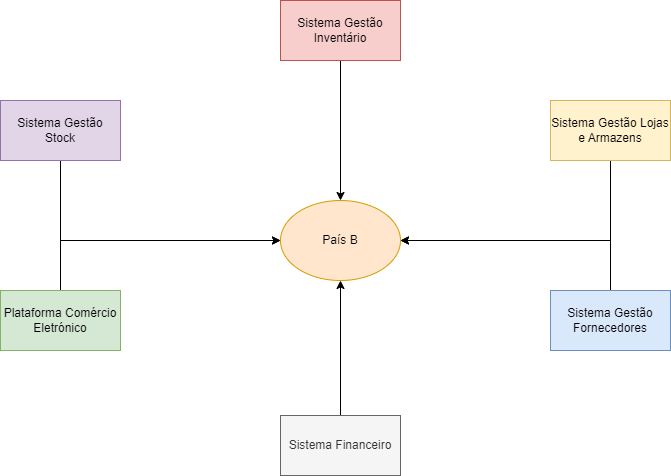

The diagram above was exported from draw.io. Its source (the exported page's mxGraphModel, read from the mxfile embedded in the PNG):
<mxGraphModel dx="1434" dy="764" grid="1" gridSize="10" guides="1" tooltips="1" connect="1" arrows="1" fold="1" page="1" pageScale="1" pageWidth="827" pageHeight="1169" math="0" shadow="0">
  <root>
    <mxCell id="0" />
    <mxCell id="1" parent="0" />
    <mxCell id="_DVCVY0fqQcdporxP4sF-1" value="País B" style="ellipse;whiteSpace=wrap;html=1;fillColor=#ffe6cc;strokeColor=#d79b00;" vertex="1" parent="1">
      <mxGeometry x="390" y="310" width="120" height="80" as="geometry" />
    </mxCell>
    <mxCell id="_DVCVY0fqQcdporxP4sF-16" style="edgeStyle=orthogonalEdgeStyle;rounded=0;orthogonalLoop=1;jettySize=auto;html=1;" edge="1" parent="1" source="_DVCVY0fqQcdporxP4sF-2" target="_DVCVY0fqQcdporxP4sF-1">
      <mxGeometry relative="1" as="geometry" />
    </mxCell>
    <mxCell id="_DVCVY0fqQcdporxP4sF-2" value="Sistema Gestão Inventário" style="rounded=0;whiteSpace=wrap;html=1;fillColor=#f8cecc;strokeColor=#b85450;" vertex="1" parent="1">
      <mxGeometry x="390" y="110" width="120" height="60" as="geometry" />
    </mxCell>
    <mxCell id="_DVCVY0fqQcdporxP4sF-17" style="edgeStyle=orthogonalEdgeStyle;rounded=0;orthogonalLoop=1;jettySize=auto;html=1;entryX=1;entryY=0.5;entryDx=0;entryDy=0;" edge="1" parent="1" source="_DVCVY0fqQcdporxP4sF-3" target="_DVCVY0fqQcdporxP4sF-1">
      <mxGeometry relative="1" as="geometry">
        <Array as="points">
          <mxPoint x="720" y="350" />
        </Array>
      </mxGeometry>
    </mxCell>
    <mxCell id="_DVCVY0fqQcdporxP4sF-3" value="Sistema Gestão Lojas e Armazens" style="rounded=0;whiteSpace=wrap;html=1;fillColor=#fff2cc;strokeColor=#d6b656;" vertex="1" parent="1">
      <mxGeometry x="660" y="210" width="120" height="60" as="geometry" />
    </mxCell>
    <mxCell id="_DVCVY0fqQcdporxP4sF-11" style="edgeStyle=orthogonalEdgeStyle;rounded=0;orthogonalLoop=1;jettySize=auto;html=1;" edge="1" parent="1" source="_DVCVY0fqQcdporxP4sF-4" target="_DVCVY0fqQcdporxP4sF-1">
      <mxGeometry relative="1" as="geometry">
        <Array as="points">
          <mxPoint x="170" y="350" />
        </Array>
      </mxGeometry>
    </mxCell>
    <mxCell id="_DVCVY0fqQcdporxP4sF-4" value="Sistema Gestão Stock" style="rounded=0;whiteSpace=wrap;html=1;fillColor=#e1d5e7;strokeColor=#9673a6;" vertex="1" parent="1">
      <mxGeometry x="110" y="210" width="120" height="60" as="geometry" />
    </mxCell>
    <mxCell id="_DVCVY0fqQcdporxP4sF-12" style="edgeStyle=orthogonalEdgeStyle;rounded=0;orthogonalLoop=1;jettySize=auto;html=1;" edge="1" parent="1" source="_DVCVY0fqQcdporxP4sF-5" target="_DVCVY0fqQcdporxP4sF-1">
      <mxGeometry relative="1" as="geometry">
        <Array as="points">
          <mxPoint x="170" y="350" />
        </Array>
      </mxGeometry>
    </mxCell>
    <mxCell id="_DVCVY0fqQcdporxP4sF-5" value="Plataforma Comércio Eletrónico" style="rounded=0;whiteSpace=wrap;html=1;fillColor=#d5e8d4;strokeColor=#82b366;" vertex="1" parent="1">
      <mxGeometry x="110" y="400" width="120" height="60" as="geometry" />
    </mxCell>
    <mxCell id="_DVCVY0fqQcdporxP4sF-13" style="edgeStyle=orthogonalEdgeStyle;rounded=0;orthogonalLoop=1;jettySize=auto;html=1;entryX=1;entryY=0.5;entryDx=0;entryDy=0;" edge="1" parent="1" source="_DVCVY0fqQcdporxP4sF-6" target="_DVCVY0fqQcdporxP4sF-1">
      <mxGeometry relative="1" as="geometry">
        <Array as="points">
          <mxPoint x="720" y="350" />
        </Array>
      </mxGeometry>
    </mxCell>
    <mxCell id="_DVCVY0fqQcdporxP4sF-6" value="Sistema Gestão Fornecedores" style="rounded=0;whiteSpace=wrap;html=1;fillColor=#dae8fc;strokeColor=#6c8ebf;" vertex="1" parent="1">
      <mxGeometry x="660" y="400" width="120" height="60" as="geometry" />
    </mxCell>
    <mxCell id="_DVCVY0fqQcdporxP4sF-9" style="edgeStyle=orthogonalEdgeStyle;rounded=0;orthogonalLoop=1;jettySize=auto;html=1;entryX=0.5;entryY=1;entryDx=0;entryDy=0;" edge="1" parent="1" source="_DVCVY0fqQcdporxP4sF-7" target="_DVCVY0fqQcdporxP4sF-1">
      <mxGeometry relative="1" as="geometry" />
    </mxCell>
    <mxCell id="_DVCVY0fqQcdporxP4sF-7" value="Sistema Financeiro" style="rounded=0;whiteSpace=wrap;html=1;fillColor=#f5f5f5;fontColor=#333333;strokeColor=#666666;" vertex="1" parent="1">
      <mxGeometry x="390" y="525" width="120" height="60" as="geometry" />
    </mxCell>
  </root>
</mxGraphModel>